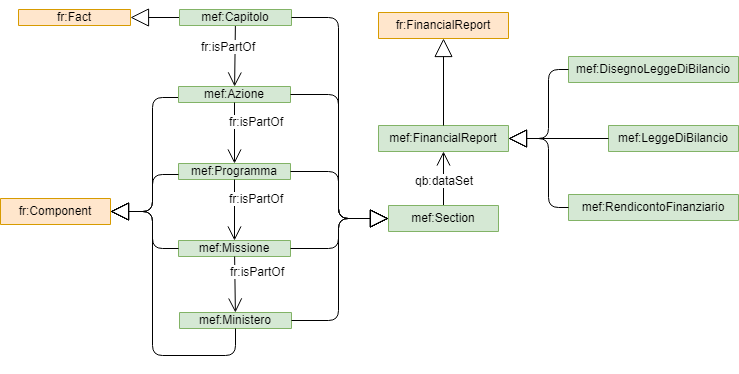

The diagram above was exported from draw.io. Its source (the exported page's mxGraphModel, read from the mxfile embedded in the PNG):
<mxGraphModel dx="1072" dy="792" grid="1" gridSize="10" guides="1" tooltips="1" connect="1" arrows="1" fold="1" page="1" pageScale="1" pageWidth="827" pageHeight="1169" math="0" shadow="0">
  <root>
    <mxCell id="0" />
    <mxCell id="1" parent="0" />
    <mxCell id="3187211106781379-4" value="fr:Fact" style="swimlane;fontStyle=0;childLayout=stackLayout;horizontal=1;startSize=19;fillColor=#ffe6cc;horizontalStack=0;resizeParent=1;resizeParentMax=0;resizeLast=0;collapsible=1;marginBottom=0;swimlaneFillColor=#ffffff;strokeColor=#d79b00;" parent="1" vertex="1" collapsed="1">
      <mxGeometry x="40" y="224" width="112" height="16" as="geometry">
        <mxRectangle x="48" y="204.5" width="174" height="45" as="alternateBounds" />
      </mxGeometry>
    </mxCell>
    <mxCell id="3187211106781379-9" value="mef:FinancialReport" style="swimlane;fontStyle=0;childLayout=stackLayout;horizontal=1;startSize=26;fillColor=#d5e8d4;horizontalStack=0;resizeParent=1;resizeParentMax=0;resizeLast=0;collapsible=1;marginBottom=0;swimlaneFillColor=#ffffff;strokeWidth=1;strokeColor=#82b366;" parent="1" vertex="1" collapsed="1">
      <mxGeometry x="400" y="340" width="130" height="26" as="geometry">
        <mxRectangle x="492" y="320" width="230" height="56" as="alternateBounds" />
      </mxGeometry>
    </mxCell>
    <mxCell id="5c3bec17f7d63932-11" style="edgeStyle=orthogonalEdgeStyle;rounded=0;html=1;exitX=1;exitY=0.25;entryX=1;entryY=0.25;jettySize=auto;orthogonalLoop=1;" parent="1" source="3187211106781379-4" target="3187211106781379-4" edge="1">
      <mxGeometry relative="1" as="geometry" />
    </mxCell>
    <mxCell id="6f5b522f08fcb237-9" value="fr:Component" style="swimlane;fontStyle=0;childLayout=stackLayout;horizontal=1;startSize=26;fillColor=#ffe6cc;horizontalStack=0;resizeParent=1;resizeParentMax=0;resizeLast=0;collapsible=1;marginBottom=0;swimlaneFillColor=#ffffff;strokeColor=#d79b00;" parent="1" vertex="1" collapsed="1">
      <mxGeometry x="22" y="413" width="110" height="26" as="geometry">
        <mxRectangle x="50" y="328" width="180" height="52" as="alternateBounds" />
      </mxGeometry>
    </mxCell>
    <mxCell id="31" value="" style="endArrow=block;endSize=16;endFill=0;html=1;" parent="1" source="sLhDl51c1FzKxhvKlMFD-32" target="3187211106781379-4" edge="1">
      <mxGeometry width="160" relative="1" as="geometry">
        <mxPoint x="104" y="214" as="sourcePoint" />
        <mxPoint x="76" y="200" as="targetPoint" />
      </mxGeometry>
    </mxCell>
    <mxCell id="g7kN0BOhK1JbrRyHBQOF-33" value="" style="endArrow=block;endSize=16;endFill=0;html=1;edgeStyle=orthogonalEdgeStyle;" parent="1" source="sLhDl51c1FzKxhvKlMFD-33" target="6f5b522f08fcb237-9" edge="1">
      <mxGeometry width="160" relative="1" as="geometry">
        <mxPoint x="103.64285714285711" y="259.5" as="sourcePoint" />
        <mxPoint x="114" y="340" as="targetPoint" />
        <Array as="points">
          <mxPoint x="174" y="312" />
          <mxPoint x="174" y="426" />
        </Array>
      </mxGeometry>
    </mxCell>
    <mxCell id="g7kN0BOhK1JbrRyHBQOF-36" value="" style="endArrow=open;endFill=1;endSize=12;html=1;" parent="1" source="sLhDl51c1FzKxhvKlMFD-32" target="sLhDl51c1FzKxhvKlMFD-33" edge="1">
      <mxGeometry width="160" relative="1" as="geometry">
        <mxPoint x="180" y="319" as="sourcePoint" />
        <mxPoint x="254" y="287" as="targetPoint" />
      </mxGeometry>
    </mxCell>
    <mxCell id="g7kN0BOhK1JbrRyHBQOF-37" value="fr:isPartOf" style="text;html=1;resizable=0;points=[];align=center;verticalAlign=middle;labelBackgroundColor=#ffffff;" parent="g7kN0BOhK1JbrRyHBQOF-36" vertex="1" connectable="0">
      <mxGeometry x="0.4045" y="-5" relative="1" as="geometry">
        <mxPoint x="-1.5" y="-22.5" as="offset" />
      </mxGeometry>
    </mxCell>
    <mxCell id="sLhDl51c1FzKxhvKlMFD-32" value="mef:Capitolo" style="swimlane;fontStyle=0;childLayout=stackLayout;horizontal=1;startSize=19;fillColor=#d5e8d4;horizontalStack=0;resizeParent=1;resizeParentMax=0;resizeLast=0;collapsible=1;marginBottom=0;swimlaneFillColor=#ffffff;strokeColor=#82b366;" parent="1" vertex="1" collapsed="1">
      <mxGeometry x="201" y="224" width="112" height="16" as="geometry">
        <mxRectangle x="48" y="204.5" width="174" height="45" as="alternateBounds" />
      </mxGeometry>
    </mxCell>
    <mxCell id="sLhDl51c1FzKxhvKlMFD-33" value="mef:Azione" style="swimlane;fontStyle=0;childLayout=stackLayout;horizontal=1;startSize=19;fillColor=#d5e8d4;horizontalStack=0;resizeParent=1;resizeParentMax=0;resizeLast=0;collapsible=1;marginBottom=0;swimlaneFillColor=#ffffff;strokeColor=#82b366;" parent="1" vertex="1" collapsed="1">
      <mxGeometry x="200" y="301" width="112" height="16" as="geometry">
        <mxRectangle x="48" y="204.5" width="174" height="45" as="alternateBounds" />
      </mxGeometry>
    </mxCell>
    <mxCell id="sLhDl51c1FzKxhvKlMFD-34" value="mef:Programma" style="swimlane;fontStyle=0;childLayout=stackLayout;horizontal=1;startSize=19;fillColor=#d5e8d4;horizontalStack=0;resizeParent=1;resizeParentMax=0;resizeLast=0;collapsible=1;marginBottom=0;swimlaneFillColor=#ffffff;strokeColor=#82b366;" parent="1" vertex="1" collapsed="1">
      <mxGeometry x="200" y="378" width="112" height="16" as="geometry">
        <mxRectangle x="48" y="204.5" width="174" height="45" as="alternateBounds" />
      </mxGeometry>
    </mxCell>
    <mxCell id="sLhDl51c1FzKxhvKlMFD-35" value="mef:Missione" style="swimlane;fontStyle=0;childLayout=stackLayout;horizontal=1;startSize=19;fillColor=#d5e8d4;horizontalStack=0;resizeParent=1;resizeParentMax=0;resizeLast=0;collapsible=1;marginBottom=0;swimlaneFillColor=#ffffff;strokeColor=#82b366;" parent="1" vertex="1" collapsed="1">
      <mxGeometry x="200" y="455" width="112" height="16" as="geometry">
        <mxRectangle x="48" y="204.5" width="174" height="45" as="alternateBounds" />
      </mxGeometry>
    </mxCell>
    <mxCell id="sLhDl51c1FzKxhvKlMFD-36" value="mef:Ministero" style="swimlane;fontStyle=0;childLayout=stackLayout;horizontal=1;startSize=19;fillColor=#d5e8d4;horizontalStack=0;resizeParent=1;resizeParentMax=0;resizeLast=0;collapsible=1;marginBottom=0;swimlaneFillColor=#ffffff;strokeColor=#82b366;" parent="1" vertex="1" collapsed="1">
      <mxGeometry x="201" y="527" width="112" height="16" as="geometry">
        <mxRectangle x="48" y="204.5" width="174" height="45" as="alternateBounds" />
      </mxGeometry>
    </mxCell>
    <mxCell id="sLhDl51c1FzKxhvKlMFD-37" value="" style="endArrow=open;endFill=1;endSize=12;html=1;" parent="1" source="sLhDl51c1FzKxhvKlMFD-33" target="sLhDl51c1FzKxhvKlMFD-34" edge="1">
      <mxGeometry width="160" relative="1" as="geometry">
        <mxPoint x="266" y="193" as="sourcePoint" />
        <mxPoint x="266" y="311" as="targetPoint" />
      </mxGeometry>
    </mxCell>
    <mxCell id="sLhDl51c1FzKxhvKlMFD-38" value="fr:isPartOf" style="text;html=1;resizable=0;points=[];align=center;verticalAlign=middle;labelBackgroundColor=#ffffff;" parent="sLhDl51c1FzKxhvKlMFD-37" vertex="1" connectable="0">
      <mxGeometry x="0.4045" y="-5" relative="1" as="geometry">
        <mxPoint x="26.5" y="-24.5" as="offset" />
      </mxGeometry>
    </mxCell>
    <mxCell id="sLhDl51c1FzKxhvKlMFD-39" value="" style="endArrow=open;endFill=1;endSize=12;html=1;" parent="1" source="sLhDl51c1FzKxhvKlMFD-34" target="sLhDl51c1FzKxhvKlMFD-35" edge="1">
      <mxGeometry width="160" relative="1" as="geometry">
        <mxPoint x="276" y="203" as="sourcePoint" />
        <mxPoint x="276" y="321" as="targetPoint" />
      </mxGeometry>
    </mxCell>
    <mxCell id="sLhDl51c1FzKxhvKlMFD-40" value="fr:isPartOf" style="text;html=1;resizable=0;points=[];align=center;verticalAlign=middle;labelBackgroundColor=#ffffff;" parent="sLhDl51c1FzKxhvKlMFD-39" vertex="1" connectable="0">
      <mxGeometry x="0.4045" y="-5" relative="1" as="geometry">
        <mxPoint x="26.5" y="-24.5" as="offset" />
      </mxGeometry>
    </mxCell>
    <mxCell id="sLhDl51c1FzKxhvKlMFD-41" value="" style="endArrow=open;endFill=1;endSize=12;html=1;" parent="1" source="sLhDl51c1FzKxhvKlMFD-35" target="sLhDl51c1FzKxhvKlMFD-36" edge="1">
      <mxGeometry width="160" relative="1" as="geometry">
        <mxPoint x="286" y="181" as="sourcePoint" />
        <mxPoint x="286" y="299" as="targetPoint" />
      </mxGeometry>
    </mxCell>
    <mxCell id="sLhDl51c1FzKxhvKlMFD-42" value="fr:isPartOf" style="text;html=1;resizable=0;points=[];align=center;verticalAlign=middle;labelBackgroundColor=#ffffff;" parent="sLhDl51c1FzKxhvKlMFD-41" vertex="1" connectable="0">
      <mxGeometry x="0.4045" y="-5" relative="1" as="geometry">
        <mxPoint x="26.5" y="-24.5" as="offset" />
      </mxGeometry>
    </mxCell>
    <mxCell id="sLhDl51c1FzKxhvKlMFD-45" value="" style="endArrow=block;endSize=16;endFill=0;html=1;edgeStyle=orthogonalEdgeStyle;" parent="1" source="sLhDl51c1FzKxhvKlMFD-35" target="6f5b522f08fcb237-9" edge="1">
      <mxGeometry width="160" relative="1" as="geometry">
        <mxPoint x="275.7543859649122" y="330" as="sourcePoint" />
        <mxPoint x="110.14912280701765" y="423" as="targetPoint" />
        <Array as="points">
          <mxPoint x="174" y="463" />
          <mxPoint x="174" y="426" />
        </Array>
      </mxGeometry>
    </mxCell>
    <mxCell id="sLhDl51c1FzKxhvKlMFD-46" value="" style="endArrow=block;endSize=16;endFill=0;html=1;edgeStyle=orthogonalEdgeStyle;" parent="1" source="sLhDl51c1FzKxhvKlMFD-34" target="6f5b522f08fcb237-9" edge="1">
      <mxGeometry width="160" relative="1" as="geometry">
        <mxPoint x="285.7543859649122" y="340" as="sourcePoint" />
        <mxPoint x="120.14912280701765" y="433" as="targetPoint" />
        <Array as="points">
          <mxPoint x="174" y="389" />
          <mxPoint x="174" y="426" />
        </Array>
      </mxGeometry>
    </mxCell>
    <mxCell id="sLhDl51c1FzKxhvKlMFD-47" value="" style="endArrow=block;endSize=16;endFill=0;html=1;edgeStyle=orthogonalEdgeStyle;" parent="1" source="sLhDl51c1FzKxhvKlMFD-36" target="6f5b522f08fcb237-9" edge="1">
      <mxGeometry width="160" relative="1" as="geometry">
        <mxPoint x="295.7543859649122" y="350" as="sourcePoint" />
        <mxPoint x="130.14912280701765" y="443" as="targetPoint" />
        <Array as="points">
          <mxPoint x="174" y="570" />
          <mxPoint x="174" y="426" />
        </Array>
      </mxGeometry>
    </mxCell>
    <mxCell id="sLhDl51c1FzKxhvKlMFD-49" value="mef:LeggeDiBilancio" style="swimlane;fontStyle=0;childLayout=stackLayout;horizontal=1;startSize=26;fillColor=#d5e8d4;horizontalStack=0;resizeParent=1;resizeParentMax=0;resizeLast=0;collapsible=1;marginBottom=0;swimlaneFillColor=#ffffff;strokeWidth=1;strokeColor=#82b366;" parent="1" vertex="1" collapsed="1">
      <mxGeometry x="630" y="340" width="130" height="26" as="geometry">
        <mxRectangle x="492" y="320" width="230" height="56" as="alternateBounds" />
      </mxGeometry>
    </mxCell>
    <mxCell id="sLhDl51c1FzKxhvKlMFD-50" value="mef:DisegnoLeggeDiBilancio" style="swimlane;fontStyle=0;childLayout=stackLayout;horizontal=1;startSize=26;fillColor=#d5e8d4;horizontalStack=0;resizeParent=1;resizeParentMax=0;resizeLast=0;collapsible=1;marginBottom=0;swimlaneFillColor=#ffffff;strokeWidth=1;strokeColor=#82b366;" parent="1" vertex="1" collapsed="1">
      <mxGeometry x="590" y="271" width="170" height="26" as="geometry">
        <mxRectangle x="492" y="320" width="230" height="56" as="alternateBounds" />
      </mxGeometry>
    </mxCell>
    <mxCell id="sLhDl51c1FzKxhvKlMFD-51" value="mef:RendicontoFinanziario" style="swimlane;fontStyle=0;childLayout=stackLayout;horizontal=1;startSize=26;fillColor=#d5e8d4;horizontalStack=0;resizeParent=1;resizeParentMax=0;resizeLast=0;collapsible=1;marginBottom=0;swimlaneFillColor=#ffffff;strokeWidth=1;strokeColor=#82b366;" parent="1" vertex="1" collapsed="1">
      <mxGeometry x="590" y="409" width="170" height="26" as="geometry">
        <mxRectangle x="492" y="320" width="230" height="56" as="alternateBounds" />
      </mxGeometry>
    </mxCell>
    <mxCell id="sLhDl51c1FzKxhvKlMFD-53" value="" style="endArrow=block;endSize=16;endFill=0;html=1;" parent="1" source="sLhDl51c1FzKxhvKlMFD-49" target="3187211106781379-9" edge="1">
      <mxGeometry width="160" relative="1" as="geometry">
        <mxPoint x="282.4000000000001" y="181" as="sourcePoint" />
        <mxPoint x="105.59999999999991" y="285" as="targetPoint" />
      </mxGeometry>
    </mxCell>
    <mxCell id="sLhDl51c1FzKxhvKlMFD-54" value="" style="endArrow=block;endSize=16;endFill=0;html=1;edgeStyle=orthogonalEdgeStyle;" parent="1" source="sLhDl51c1FzKxhvKlMFD-50" target="3187211106781379-9" edge="1">
      <mxGeometry width="160" relative="1" as="geometry">
        <mxPoint x="292.4000000000001" y="191" as="sourcePoint" />
        <mxPoint x="115.59999999999991" y="295" as="targetPoint" />
        <Array as="points">
          <mxPoint x="570" y="284" />
          <mxPoint x="570" y="353" />
        </Array>
      </mxGeometry>
    </mxCell>
    <mxCell id="sLhDl51c1FzKxhvKlMFD-55" value="" style="endArrow=block;endSize=16;endFill=0;html=1;edgeStyle=orthogonalEdgeStyle;" parent="1" source="sLhDl51c1FzKxhvKlMFD-51" target="3187211106781379-9" edge="1">
      <mxGeometry width="160" relative="1" as="geometry">
        <mxPoint x="302.4000000000001" y="201" as="sourcePoint" />
        <mxPoint x="125.59999999999991" y="305" as="targetPoint" />
        <Array as="points">
          <mxPoint x="570" y="422" />
          <mxPoint x="570" y="353" />
        </Array>
      </mxGeometry>
    </mxCell>
    <mxCell id="sLhDl51c1FzKxhvKlMFD-56" value="fr:FinancialReport" style="swimlane;fontStyle=0;childLayout=stackLayout;horizontal=1;startSize=26;fillColor=#ffe6cc;horizontalStack=0;resizeParent=1;resizeParentMax=0;resizeLast=0;collapsible=1;marginBottom=0;swimlaneFillColor=#ffffff;strokeWidth=1;strokeColor=#d79b00;" parent="1" vertex="1" collapsed="1">
      <mxGeometry x="400" y="227" width="130" height="26" as="geometry">
        <mxRectangle x="492" y="320" width="230" height="56" as="alternateBounds" />
      </mxGeometry>
    </mxCell>
    <mxCell id="sLhDl51c1FzKxhvKlMFD-57" value="" style="endArrow=block;endSize=16;endFill=0;html=1;" parent="1" source="3187211106781379-9" target="sLhDl51c1FzKxhvKlMFD-56" edge="1">
      <mxGeometry width="160" relative="1" as="geometry">
        <mxPoint x="272.4000000000001" y="233" as="sourcePoint" />
        <mxPoint x="95.59999999999991" y="337" as="targetPoint" />
      </mxGeometry>
    </mxCell>
    <mxCell id="sLhDl51c1FzKxhvKlMFD-58" value="" style="endArrow=open;endFill=1;endSize=12;html=1;" parent="1" source="y2NakDnH1uM0n2vmerBa-31" target="3187211106781379-9" edge="1">
      <mxGeometry width="160" relative="1" as="geometry">
        <mxPoint x="266" y="193" as="sourcePoint" />
        <mxPoint x="266" y="311" as="targetPoint" />
      </mxGeometry>
    </mxCell>
    <mxCell id="sLhDl51c1FzKxhvKlMFD-59" value="qb:dataSet" style="text;html=1;resizable=0;points=[];align=center;verticalAlign=middle;labelBackgroundColor=#ffffff;" parent="sLhDl51c1FzKxhvKlMFD-58" vertex="1" connectable="0">
      <mxGeometry x="0.4045" y="-5" relative="1" as="geometry">
        <mxPoint x="-5" y="12" as="offset" />
      </mxGeometry>
    </mxCell>
    <mxCell id="y2NakDnH1uM0n2vmerBa-31" value="mef:Section" style="swimlane;fontStyle=0;childLayout=stackLayout;horizontal=1;startSize=26;horizontalStack=0;resizeParent=1;resizeParentMax=0;resizeLast=0;collapsible=1;marginBottom=0;swimlaneFillColor=#ffffff;fillColor=#d5e8d4;strokeColor=#82b366;" parent="1" vertex="1" collapsed="1">
      <mxGeometry x="410" y="420" width="110" height="26" as="geometry">
        <mxRectangle x="50" y="328" width="180" height="52" as="alternateBounds" />
      </mxGeometry>
    </mxCell>
    <mxCell id="y2NakDnH1uM0n2vmerBa-32" value="" style="endArrow=block;endSize=16;endFill=0;html=1;edgeStyle=orthogonalEdgeStyle;" parent="1" source="sLhDl51c1FzKxhvKlMFD-32" target="y2NakDnH1uM0n2vmerBa-31" edge="1">
      <mxGeometry width="160" relative="1" as="geometry">
        <mxPoint x="211" y="242" as="sourcePoint" />
        <mxPoint x="162" y="242" as="targetPoint" />
        <Array as="points">
          <mxPoint x="360" y="232" />
          <mxPoint x="360" y="433" />
        </Array>
      </mxGeometry>
    </mxCell>
    <mxCell id="y2NakDnH1uM0n2vmerBa-33" value="" style="endArrow=block;endSize=16;endFill=0;html=1;edgeStyle=orthogonalEdgeStyle;" parent="1" source="sLhDl51c1FzKxhvKlMFD-33" target="y2NakDnH1uM0n2vmerBa-31" edge="1">
      <mxGeometry width="160" relative="1" as="geometry">
        <mxPoint x="221" y="252" as="sourcePoint" />
        <mxPoint x="172" y="252" as="targetPoint" />
        <Array as="points">
          <mxPoint x="360" y="309" />
          <mxPoint x="360" y="433" />
        </Array>
      </mxGeometry>
    </mxCell>
    <mxCell id="y2NakDnH1uM0n2vmerBa-34" value="" style="endArrow=block;endSize=16;endFill=0;html=1;edgeStyle=orthogonalEdgeStyle;" parent="1" source="sLhDl51c1FzKxhvKlMFD-34" target="y2NakDnH1uM0n2vmerBa-31" edge="1">
      <mxGeometry width="160" relative="1" as="geometry">
        <mxPoint x="231" y="262" as="sourcePoint" />
        <mxPoint x="182" y="262" as="targetPoint" />
        <Array as="points">
          <mxPoint x="360" y="386" />
          <mxPoint x="360" y="433" />
        </Array>
      </mxGeometry>
    </mxCell>
    <mxCell id="y2NakDnH1uM0n2vmerBa-35" value="" style="endArrow=block;endSize=16;endFill=0;html=1;edgeStyle=orthogonalEdgeStyle;" parent="1" source="sLhDl51c1FzKxhvKlMFD-35" target="y2NakDnH1uM0n2vmerBa-31" edge="1">
      <mxGeometry width="160" relative="1" as="geometry">
        <mxPoint x="241" y="272" as="sourcePoint" />
        <mxPoint x="192" y="272" as="targetPoint" />
        <Array as="points">
          <mxPoint x="360" y="463" />
          <mxPoint x="360" y="433" />
        </Array>
      </mxGeometry>
    </mxCell>
    <mxCell id="y2NakDnH1uM0n2vmerBa-36" value="" style="endArrow=block;endSize=16;endFill=0;html=1;edgeStyle=orthogonalEdgeStyle;" parent="1" source="sLhDl51c1FzKxhvKlMFD-36" target="y2NakDnH1uM0n2vmerBa-31" edge="1">
      <mxGeometry width="160" relative="1" as="geometry">
        <mxPoint x="251" y="282" as="sourcePoint" />
        <mxPoint x="202" y="282" as="targetPoint" />
        <Array as="points">
          <mxPoint x="360" y="535" />
          <mxPoint x="360" y="433" />
        </Array>
      </mxGeometry>
    </mxCell>
  </root>
</mxGraphModel>